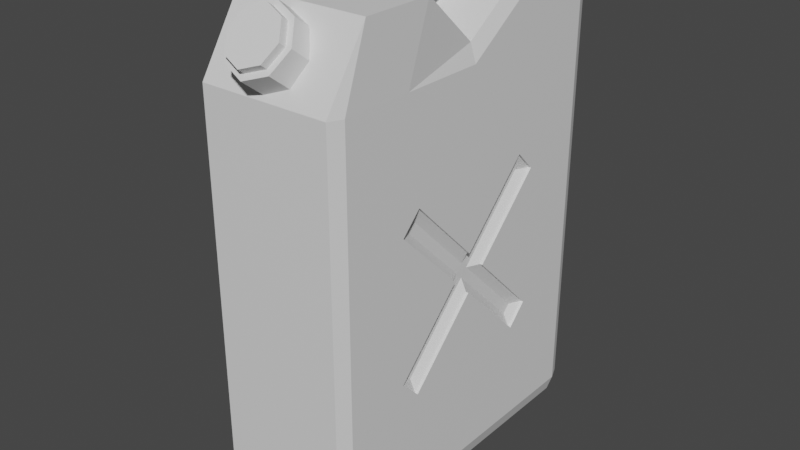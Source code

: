 # Source: fr_m_gas.blend  (saved by Blender 2.92.15; exported with 4.5.12 LTS)
import bpy
from mathutils import Matrix  # noqa: F401  (used for matrix-valued properties, if any)

bpy.ops.wm.read_factory_settings(use_empty=True)
scene = bpy.context.scene
scene.name = 'Scene'

# ---- collections
col_collection = bpy.data.collections.new('Collection'); scene.collection.children.link(col_collection)

# ---- materials (node trees are filled in below, after node groups)
mat_material_001 = bpy.data.materials.new('Material.001')
mat_material_001.use_transparent_shadow = False
mat_material_002 = bpy.data.materials.new('Material.002')
mat_material_002.use_transparent_shadow = False

# ---- material node trees
mat_material_001.use_nodes = True; mat_material_001.node_tree.nodes.clear()
_N = mat_material_001.node_tree.nodes; _L = mat_material_001.node_tree.links
n0 = _N.new('ShaderNodeBsdfPrincipled'); n0.name = 'Principled BSDF'; n0.location = (10, 300)
n0.distribution = 'GGX'
n0.subsurface_method = 'BURLEY'
n0.inputs[3].default_value = 1.45
n0.inputs[27].default_value = (0.0, 0.0, 0.0, 1.0)
n0.inputs[28].default_value = 1.0
n1 = _N.new('ShaderNodeOutputMaterial'); n1.name = 'Material Output'; n1.location = (300, 300)
_L.new(n0.outputs[0], n1.inputs[0])
n1.is_active_output = True
mat_material_002.use_nodes = True; mat_material_002.node_tree.nodes.clear()
_N = mat_material_002.node_tree.nodes; _L = mat_material_002.node_tree.links
n0 = _N.new('ShaderNodeBsdfPrincipled'); n0.name = 'Principled BSDF'; n0.location = (10, 300)
n0.distribution = 'GGX'
n0.subsurface_method = 'BURLEY'
n0.inputs[3].default_value = 1.45
n0.inputs[27].default_value = (0.0, 0.0, 0.0, 1.0)
n0.inputs[28].default_value = 1.0
n1 = _N.new('ShaderNodeOutputMaterial'); n1.name = 'Material Output'; n1.location = (300, 300)
_L.new(n0.outputs[0], n1.inputs[0])
n1.is_active_output = True

# ---- world
world_world = bpy.data.worlds.new('World'); scene.world = world_world
world_world.use_nodes = True; world_world.node_tree.nodes.clear()
_N = world_world.node_tree.nodes; _L = world_world.node_tree.links
n0 = _N.new('ShaderNodeOutputWorld'); n0.name = 'World Output'; n0.location = (300, 300)
n1 = _N.new('ShaderNodeBackground'); n1.name = 'Background'; n1.location = (10, 300)
n1.inputs[0].default_value = (0.05088, 0.05088, 0.05088, 1.0)
_L.new(n1.outputs[0], n0.inputs[0])
n0.is_active_output = True
world_world.color = (0.05088, 0.05088, 0.05088)
world_world.use_sun_shadow = False
world_world.sun_shadow_jitter_overblur = 0.0

# ---- meshes
me_cube_001 = bpy.data.meshes.new('Cube.001')
me_cube_001.from_pydata([(-0.8809, -0.1075, -1.043e-05), (-0.8035, -0.03936, -3.82e-06), (-0.8809, -1.295e-05, 0.08662), (-0.8035, -4.742e-06, 0.03172), (-0.8035, 4.742e-06, -0.03172), (-0.8809, 1.295e-05, -0.08662), (-0.8809, 0.1075, 1.043e-05), (-0.8035, 0.03936, 3.82e-06), (-0.8035, -0.4213, -0.3079), (-0.8809, -0.4894, -0.3079), (-0.8035, -0.3819, -0.3396), (-0.8809, -0.3819, -0.3945), (-0.8035, -0.382, 0.3395), (-0.8809, -0.3821, 0.3944), (-0.8035, -0.4214, 0.3078), (-0.8809, -0.4895, 0.3078), (-0.8035, 0.3819, 0.3396), (-0.8809, 0.3819, 0.3945), (-0.8035, 0.4213, 0.3079), (-0.8809, 0.4894, 0.3079), (-0.8035, 0.4214, -0.3078), (-0.8809, 0.4895, -0.3078), (-0.8035, 0.382, -0.3395), (-0.8809, 0.3821, -0.3944), (0.8809, 0.1075, -1.043e-05), (0.8035, 0.03936, -3.82e-06), (0.8809, 1.295e-05, 0.08662), (0.8035, 4.742e-06, 0.03172), (0.8035, -4.742e-06, -0.03172), (0.8809, -1.295e-05, -0.08662), (0.8809, -0.1075, 1.043e-05), (0.8035, -0.03936, 3.82e-06), (0.8035, 0.4213, -0.3079), (0.8809, 0.4894, -0.3079), (0.8035, 0.3819, -0.3396), (0.8809, 0.3819, -0.3945), (0.8035, 0.382, 0.3395), (0.8809, 0.3821, 0.3944), (0.8035, 0.4214, 0.3078), (0.8809, 0.4895, 0.3078), (0.8035, -0.3819, 0.3396), (0.8809, -0.3819, 0.3945), (0.8035, -0.4213, 0.3079), (0.8809, -0.4894, 0.3079), (0.8035, -0.4214, -0.3078), (0.8809, -0.4895, -0.3078), (0.8035, -0.382, -0.3395), (0.8809, -0.3821, -0.3944), (0.0, 0.0, 0.9145), (0.0, 0.0, -0.9145), (0.0, -0.9145, 0.0), (0.0, 0.9145, 0.0), (0.06603, -0.3249, 1.138), (0.0, 0.4572, 1.167), (0.4572, 0.0, 0.9145), (-0.4572, 0.0, 0.9145), (0.0, -0.4572, -0.9145), (0.0, 0.4572, -0.9145), (-0.4572, 0.0, -0.9145), (0.4572, 0.0, -0.9145), (-0.4572, -0.9145, 0.0), (0.4572, -0.9145, 0.0), (0.0, -0.9145, -0.4572), (0.0, -0.9145, 0.4572), (0.9145, -0.4572, 0.0), (0.9145, 0.4572, 0.0), (0.9145, 0.0, -0.4572), (0.9145, 0.0, 0.4572), (0.4572, 0.9145, 0.0), (-0.4572, 0.9145, 0.0), (0.0, 0.9145, -0.4572), (0.0, 0.9145, 0.4572), (-0.9145, 0.4572, 0.0), (-0.9145, -0.4572, 0.0), (-0.9145, 0.0, -0.4572), (-0.9145, 0.0, 0.4572), (-0.9145, -0.4572, 0.4572), (-0.9145, -0.4572, -0.4572), (-0.9145, 0.4572, -0.4572), (-0.4572, 0.9145, 0.4572), (-0.4572, 0.9145, -0.4572), (0.4572, 0.9145, -0.4572), (0.9145, 0.4572, 0.4572), (0.9145, 0.4572, -0.4572), (0.9145, -0.4572, -0.4572), (0.4572, -0.9145, 0.4572), (0.4572, -0.9145, -0.4572), (-0.4572, -0.9145, -0.4572), (0.4572, 0.4572, -0.9145), (-0.4572, 0.4572, -0.9145), (-0.4572, -0.4572, -0.9145), (-0.4572, 0.4572, 1.167), (0.4572, 0.4572, 1.167), (0.5233, -0.3249, 1.138), (-0.3912, -0.3249, 1.138), (0.4572, -0.4572, -0.9145), (-0.4572, -0.9145, 0.4572), (0.9145, -0.4572, 0.4572), (0.4572, 0.9145, 0.4572), (-0.9145, 0.4572, 0.4572), (-0.841, -0.841, -0.9145), (-0.841, -0.9145, -0.841), (-0.9145, -0.841, -0.841), (-0.9145, -0.841, 0.8391), (-0.841, -0.9145, 0.841), (-0.7749, -0.7086, 1.138), (-0.9145, 0.841, -0.841), (-0.841, 0.9145, -0.841), (-0.841, 0.841, -0.9145), (-0.841, 0.841, 1.167), (-0.841, 0.9145, 1.093), (-0.9145, 0.841, 1.091), (0.9145, -0.841, -0.841), (0.841, -0.9145, -0.841), (0.841, -0.841, -0.9145), (0.907, -0.7086, 1.138), (0.841, -0.9145, 0.841), (0.9145, -0.841, 0.8391), (0.841, 0.9145, -0.841), (0.9145, 0.841, -0.841), (0.841, 0.841, -0.9145), (0.841, 0.841, 1.167), (0.9145, 0.841, 1.091), (0.841, 0.9145, 1.093), (-0.841, 0.0, -0.9145), (-0.9145, 0.0, -0.841), (-0.841, -0.9145, 0.0), (-0.9145, -0.841, 0.0), (-0.841, 0.0, 0.9145), (-0.9145, 0.0, 0.8387), (-0.841, 0.9145, 0.0), (-0.9145, 0.841, 0.0), (0.0, 0.841, -0.9145), (0.0, 0.9145, -0.841), (0.0, 0.841, 1.167), (0.0, 0.9145, 1.093), (0.9145, 0.841, 0.0), (0.841, 0.9145, 0.0), (0.841, 0.0, -0.9145), (0.9145, 0.0, -0.841), (0.841, 0.0, 0.9145), (0.9145, 0.0, 0.8387), (0.841, -0.9145, 0.0), (0.9145, -0.841, 0.0), (0.0, -0.841, -0.9145), (0.0, -0.9145, -0.841), (0.06603, -0.7086, 1.138), (0.0, -0.9145, 0.841), (-0.9145, -0.4572, -0.841), (-0.841, -0.4572, -0.9145), (-0.9145, -0.841, 0.4572), (-0.841, -0.9145, 0.4572), (-0.9145, 0.4572, 1.091), (-0.841, 0.4572, 1.167), (-0.9145, 0.841, -0.4572), (-0.841, 0.9145, -0.4572), (-0.4572, 0.9145, -0.841), (-0.4572, 0.841, -0.9145), (0.4572, 0.9145, 1.093), (0.4572, 0.841, 1.167), (0.841, 0.9145, -0.4572), (0.9145, 0.841, -0.4572), (0.9145, 0.4572, -0.841), (0.841, 0.4572, -0.9145), (0.9145, -0.4572, 0.839), (0.907, -0.3249, 1.138), (0.9145, -0.841, -0.4572), (0.841, -0.9145, -0.4572), (0.4572, -0.9145, -0.841), (0.4572, -0.841, -0.9145), (-0.4572, -0.9145, 0.841), (-0.3912, -0.7086, 1.138), (-0.9145, 0.4572, -0.841), (-0.841, 0.4572, -0.9145), (-0.9145, -0.841, -0.4572), (-0.841, -0.9145, -0.4572), (-0.9145, -0.4572, 0.839), (-0.7749, -0.3249, 1.138), (-0.9145, 0.841, 0.4572), (-0.841, 0.9145, 0.4572), (0.4572, 0.9145, -0.841), (0.4572, 0.841, -0.9145), (-0.4572, 0.9145, 1.093), (-0.4572, 0.841, 1.167), (0.841, 0.9145, 0.4572), (0.9145, 0.841, 0.4572), (0.9145, -0.4572, -0.841), (0.841, -0.4572, -0.9145), (0.9145, 0.4572, 1.091), (0.841, 0.4572, 1.167), (0.9145, -0.841, 0.4572), (0.841, -0.9145, 0.4572), (-0.4572, -0.9145, -0.841), (-0.4572, -0.841, -0.9145), (0.4572, -0.9145, 0.841), (0.5233, -0.7086, 1.138), (0.9145, 1.295e-05, 0.08662), (0.9145, 0.3821, 0.3944), (0.9145, 0.0, 0.08663), (0.9145, -0.3819, 0.3945), (0.9145, 0.1075, 0.0), (0.9145, 0.1075, -1.043e-05), (0.9145, 0.4572, 0.2818), (0.9145, 0.4895, 0.3078), (0.9145, 0.4572, 0.3338), (0.9145, 0.4572, -0.2819), (0.9145, 0.4894, -0.3079), (0.9145, -1.295e-05, -0.08662), (0.9145, -0.3821, -0.3944), (0.9145, -0.4572, 0.3338), (0.9145, -0.4894, 0.3079), (0.9145, -0.4572, -0.3338), (0.9145, -0.4895, -0.3078), (0.9145, 0.4572, -0.3338), (0.9145, 0.3819, -0.3945), (0.9145, -0.1075, 1.043e-05), (0.9145, -0.4572, 0.2819), (0.9145, -0.1075, 0.0), (0.9145, -0.4572, -0.2818), (0.9145, 0.0, -0.08663), (-0.9145, -1.295e-05, 0.08662), (-0.9145, -0.3821, 0.3944), (-0.9145, 0.0, 0.08663), (-0.9145, 0.3819, 0.3945), (-0.9145, -0.1075, 0.0), (-0.9145, -0.1075, -1.043e-05), (-0.9145, -0.4572, 0.2818), (-0.9145, -0.4895, 0.3078), (-0.9145, -0.4572, 0.3338), (-0.9145, -0.4894, -0.3079), (-0.9145, -0.4572, -0.2819), (-0.9145, 1.295e-05, -0.08662), (-0.9145, 0.3821, -0.3944), (-0.9145, 0.4572, 0.3338), (-0.9145, 0.4894, 0.3079), (-0.9145, 0.4572, -0.3338), (-0.9145, 0.4895, -0.3078), (-0.9145, -0.4572, -0.3338), (-0.9145, -0.3819, -0.3945), (-0.9145, 0.1075, 1.043e-05), (-0.9145, 0.4572, 0.2819), (-0.9145, 0.1075, 0.0), (-0.9145, 0.4572, -0.2818), (-0.9145, 0.0, -0.08663)], [], [(179, 110, 182, 79), (185, 122, 188, 82), (191, 116, 194, 85), (94, 177, 105, 171), (186, 84, 166, 112), (107, 155, 80, 156), (52, 94, 171, 146), (92, 53, 48, 54), (76, 176, 129, 75), (56, 95, 169, 144), (89, 57, 49, 58), (189, 92, 54, 140), (60, 96, 151, 126), (86, 61, 50, 62), (93, 52, 146, 195), (167, 142, 61, 86), (80, 69, 51, 70), (68, 98, 184, 137), (155, 130, 69, 80), (55, 128, 177, 94), (96, 170, 104, 151), (192, 87, 175, 101), (87, 60, 126, 175), (183, 109, 153, 91), (148, 77, 74, 125), (69, 79, 71, 51), (132, 181, 88, 57), (113, 167, 86, 168), (157, 132, 57, 89), (108, 157, 89, 173), (130, 179, 79, 69), (121, 159, 92, 189), (156, 80, 70, 133), (70, 51, 68, 81), (59, 138, 187, 95), (173, 89, 58, 124), (88, 163, 138, 59), (181, 120, 163, 88), (165, 93, 195, 115), (162, 83, 66, 139), (61, 85, 63, 50), (145, 62, 87, 192), (119, 161, 83, 162), (90, 56, 144, 193), (95, 187, 114, 169), (142, 191, 85, 61), (150, 103, 176, 76), (168, 86, 62, 145), (62, 50, 60, 87), (57, 88, 59, 49), (133, 70, 81, 180), (180, 81, 160, 118), (124, 58, 90, 149), (172, 78, 154, 106), (134, 183, 91, 53), (102, 174, 77, 148), (125, 74, 78, 172), (58, 49, 56, 90), (53, 91, 55, 48), (71, 135, 158, 98), (99, 152, 111, 178), (140, 54, 93, 165), (98, 158, 123, 184), (79, 182, 135, 71), (97, 164, 117, 190), (67, 141, 164, 97), (54, 48, 52, 93), (63, 147, 170, 96), (48, 55, 94, 52), (75, 129, 152, 99), (85, 194, 147, 63), (49, 59, 95, 56), (139, 66, 84, 186), (50, 63, 96, 60), (82, 188, 141, 67), (81, 68, 137, 160), (51, 71, 98, 68), (159, 134, 53, 92), (91, 153, 128, 55), (100, 101, 102), (103, 104, 105), (106, 107, 108), (109, 110, 111), (112, 113, 114), (115, 116, 117), (118, 119, 120), (121, 122, 123), (149, 100, 102, 148), (151, 104, 103, 150), (153, 109, 111, 152), (155, 107, 106, 154), (157, 108, 107, 156), (159, 121, 123, 158), (161, 119, 118, 160), (163, 120, 119, 162), (165, 115, 117, 164), (167, 113, 112, 166), (169, 114, 113, 168), (171, 105, 104, 170), (173, 124, 125, 172), (175, 126, 127, 174), (177, 128, 129, 176), (179, 130, 131, 178), (181, 132, 133, 180), (183, 134, 135, 182), (185, 136, 137, 184), (187, 138, 139, 186), (189, 140, 141, 188), (191, 142, 143, 190), (193, 144, 145, 192), (195, 146, 147, 194), (124, 149, 148, 125), (126, 151, 150, 127), (128, 153, 152, 129), (130, 155, 154, 131), (132, 157, 156, 133), (134, 159, 158, 135), (136, 161, 160, 137), (138, 163, 162, 139), (140, 165, 164, 141), (142, 167, 166, 143), (144, 169, 168, 145), (146, 171, 170, 147), (108, 173, 172, 106), (101, 175, 174, 102), (105, 177, 176, 103), (110, 179, 178, 111), (120, 181, 180, 118), (109, 183, 182, 110), (122, 185, 184, 123), (114, 187, 186, 112), (121, 189, 188, 122), (116, 191, 190, 117), (100, 193, 192, 101), (115, 195, 194, 116), (149, 90, 193, 100), (31, 27, 40, 42), (26, 37, 197, 196), (41, 26, 196, 198, 199), (39, 24, 201, 200, 202, 203), (37, 39, 203, 204, 197), (24, 33, 206, 205, 201), (29, 47, 208, 207), (43, 41, 199, 209, 210), (25, 28, 34, 32), (25, 27, 31, 28), (47, 45, 212, 211, 208), (33, 35, 214, 213, 206), (28, 31, 44, 46), (30, 43, 210, 216, 215), (45, 30, 215, 217, 218, 212), (35, 29, 207, 219, 214), (33, 32, 34, 35), (24, 25, 32, 33), (29, 35, 34, 28), (37, 36, 38, 39), (26, 27, 36, 37), (38, 25, 24, 39), (42, 40, 41, 43), (40, 27, 26, 41), (30, 31, 42, 43), (46, 44, 45, 47), (44, 31, 30, 45), (29, 28, 46, 47), (27, 25, 38, 36), (205, 65, 200, 201), (219, 66, 83, 213, 214), (209, 97, 190, 143, 64, 216, 210), (213, 83, 161, 136, 65, 205, 206), (65, 202, 200), (204, 82, 67, 198, 196, 197), (202, 65, 136, 185, 82, 204, 203), (211, 84, 66, 219, 207, 208), (217, 64, 218), (218, 64, 143, 166, 84, 211, 212), (217, 215, 216, 64), (198, 67, 97, 209, 199), (7, 3, 16, 18), (220, 2, 13, 221), (223, 17, 2, 220, 222), (15, 0, 225, 224, 226, 227), (221, 13, 15, 227, 228), (225, 0, 9, 229, 230), (231, 5, 23, 232), (234, 19, 17, 223, 233), (1, 4, 10, 8), (1, 3, 7, 4), (23, 21, 236, 235, 232), (229, 9, 11, 238, 237), (4, 7, 20, 22), (239, 6, 19, 234, 240), (236, 21, 6, 239, 241, 242), (238, 11, 5, 231, 243), (9, 8, 10, 11), (0, 1, 8, 9), (5, 11, 10, 4), (13, 12, 14, 15), (2, 3, 12, 13), (14, 1, 0, 15), (18, 16, 17, 19), (16, 3, 2, 17), (6, 7, 18, 19), (22, 20, 21, 23), (20, 7, 6, 21), (5, 4, 22, 23), (3, 1, 14, 12), (73, 224, 225, 230), (74, 77, 237, 238, 243), (233, 99, 178, 131, 72, 240, 234), (224, 73, 226), (76, 75, 222, 220, 221, 228), (77, 174, 127, 73, 230, 229, 237), (78, 74, 243, 231, 232, 235), (241, 72, 242), (227, 226, 73, 127, 150, 76, 228), (236, 242, 72, 131, 154, 78, 235), (241, 239, 240, 72), (75, 99, 233, 223, 222)])
_uv = me_cube_001.uv_layers.new(name='UVMap')
_uv.uv.foreach_set('vector', [0.3287, 0.2569, 0.3287, 0.376, 0.2569, 0.376, 0.2569, 0.2569, 0.6712, 0.6275, 0.6712, 0.7461, 0.5993, 0.7461, 0.5993, 0.6275, 0.6713, 0.2569, 0.6713, 0.3287, 0.5994, 0.3287, 0.5994, 0.2569, 0.7559, 0.2445, 0.7559, 0.3164, 0.685, 0.3164, 0.685, 0.2445, 0.4281, 0.3844, 0.4281, 0.4562, 0.3562, 0.4562, 0.3562, 0.3844, 0.3287, 0.01377, 0.3287, 0.08563, 0.2569, 0.08563, 0.2569, 0.01377, 0.7559, 0.1589, 0.7559, 0.2445, 0.685, 0.2445, 0.685, 0.1589, 0.9012, 0.08563, 0.9012, 0.1713, 0.809, 0.1713, 0.809, 0.08563, 0.07186, 0.5229, 0.07186, 0.4515, 0.1575, 0.4515, 0.1575, 0.523, 0.7569, 0.5556, 0.7569, 0.6412, 0.685, 0.6412, 0.685, 0.5556, 0.9281, 0.47, 0.9281, 0.5556, 0.8425, 0.5556, 0.8425, 0.47, 0.9012, 0.01377, 0.9012, 0.08563, 0.809, 0.08563, 0.809, 0.01377, 0.4281, 0.1713, 0.4281, 0.2569, 0.3563, 0.2569, 0.3563, 0.1713, 0.5994, 0.08563, 0.5994, 0.1713, 0.5138, 0.1713, 0.5138, 0.08563, 0.7559, 0.07326, 0.7559, 0.1589, 0.685, 0.1589, 0.685, 0.07326, 0.6713, 0.08563, 0.6713, 0.1713, 0.5994, 0.1713, 0.5994, 0.08563, 0.2569, 0.08563, 0.2569, 0.1713, 0.1713, 0.1713, 0.1713, 0.08563, 0.08563, 0.1713, 0.08563, 0.2569, 0.01377, 0.2569, 0.01377, 0.1713, 0.3287, 0.08563, 0.3287, 0.1713, 0.2569, 0.1713, 0.2569, 0.08563, 0.809, 0.2569, 0.809, 0.3287, 0.7559, 0.3164, 0.7559, 0.2445, 0.4281, 0.2569, 0.4281, 0.3287, 0.3563, 0.3287, 0.3563, 0.2569, 0.4281, 0.01377, 0.4281, 0.08563, 0.3563, 0.08563, 0.3563, 0.01377, 0.4281, 0.08563, 0.4281, 0.1713, 0.3563, 0.1713, 0.3563, 0.08563, 0.9721, 0.2569, 0.9721, 0.3287, 0.9012, 0.3287, 0.9012, 0.2569, 0.07186, 0.7659, 0.07186, 0.6941, 0.1575, 0.6941, 0.1575, 0.7659, 0.2569, 0.1713, 0.2569, 0.2569, 0.1713, 0.2569, 0.1713, 0.1713, 1.0, 0.5556, 1.0, 0.6412, 0.9281, 0.6412, 0.9281, 0.5556, 0.6713, 0.01377, 0.6713, 0.08563, 0.5994, 0.08563, 0.5994, 0.01377, 1.0, 0.47, 1.0, 0.5556, 0.9281, 0.5556, 0.9281, 0.47, 1.0, 0.3981, 1.0, 0.47, 0.9281, 0.47, 0.9281, 0.3981, 0.3287, 0.1713, 0.3287, 0.2569, 0.2569, 0.2569, 0.2569, 0.1713, 0.9721, 0.01377, 0.9721, 0.08563, 0.9012, 0.08563, 0.9012, 0.01377, 0.2569, 0.01377, 0.2569, 0.08563, 0.1713, 0.08563, 0.1713, 0.01377, 0.1713, 0.08563, 0.1713, 0.1713, 0.08563, 0.1713, 0.08563, 0.08563, 0.8425, 0.6412, 0.8425, 0.7131, 0.7569, 0.7131, 0.7569, 0.6412, 0.9281, 0.3981, 0.9281, 0.47, 0.8425, 0.47, 0.8425, 0.3981, 0.9281, 0.6412, 0.9281, 0.7131, 0.8425, 0.7131, 0.8425, 0.6412, 1.0, 0.6412, 1.0, 0.7131, 0.9281, 0.7131, 0.9281, 0.6412, 0.7559, 0.001401, 0.7559, 0.07326, 0.685, 0.07326, 0.685, 0.001401, 0.5993, 0.3844, 0.5993, 0.4562, 0.5137, 0.4562, 0.5137, 0.3844, 0.5994, 0.1713, 0.5994, 0.2569, 0.5138, 0.2569, 0.5138, 0.1713, 0.5138, 0.01377, 0.5138, 0.08563, 0.4281, 0.08563, 0.4281, 0.01377, 0.6712, 0.3844, 0.6712, 0.4562, 0.5993, 0.4562, 0.5993, 0.3844, 0.7569, 0.47, 0.7569, 0.5556, 0.685, 0.5556, 0.685, 0.47, 0.7569, 0.6412, 0.7569, 0.7131, 0.685, 0.7131, 0.685, 0.6412, 0.6713, 0.1713, 0.6713, 0.2569, 0.5994, 0.2569, 0.5994, 0.1713, 0.0, 0.5229, 0.0, 0.4515, 0.07186, 0.4515, 0.07186, 0.5229, 0.5994, 0.01377, 0.5994, 0.08563, 0.5138, 0.08563, 0.5138, 0.01377, 0.5138, 0.08563, 0.5138, 0.1713, 0.4281, 0.1713, 0.4281, 0.08563, 0.9281, 0.5556, 0.9281, 0.6412, 0.8425, 0.6412, 0.8425, 0.5556, 0.1713, 0.01377, 0.1713, 0.08563, 0.08563, 0.08563, 0.08563, 0.01377, 0.08563, 0.01377, 0.08563, 0.08563, 0.01377, 0.08563, 0.01377, 0.01377, 0.8425, 0.3981, 0.8425, 0.47, 0.7569, 0.47, 0.7569, 0.3981, 0.2431, 0.7659, 0.2431, 0.6941, 0.315, 0.6941, 0.315, 0.7659, 0.9721, 0.1713, 0.9721, 0.2569, 0.9012, 0.2569, 0.9012, 0.1713, 0.0, 0.7659, 0.0, 0.6941, 0.07186, 0.6941, 0.07186, 0.7659, 0.1575, 0.7659, 0.1575, 0.6941, 0.2431, 0.6941, 0.2431, 0.7659, 0.8425, 0.47, 0.8425, 0.5556, 0.7569, 0.5556, 0.7569, 0.47, 0.9012, 0.1713, 0.9012, 0.2569, 0.809, 0.2569, 0.809, 0.1713, 0.1713, 0.2569, 0.1713, 0.376, 0.08563, 0.376, 0.08563, 0.2569, 0.2431, 0.523, 0.2431, 0.4044, 0.315, 0.4044, 0.315, 0.523, 0.809, 0.01377, 0.809, 0.08563, 0.7559, 0.07326, 0.7559, 0.001401, 0.08563, 0.2569, 0.08563, 0.376, 0.01377, 0.376, 0.01377, 0.2569, 0.2569, 0.2569, 0.2569, 0.376, 0.1713, 0.376, 0.1713, 0.2569, 0.4281, 0.6275, 0.4281, 0.699, 0.3562, 0.699, 0.3562, 0.6275, 0.5137, 0.6275, 0.5137, 0.6989, 0.4281, 0.699, 0.4281, 0.6275, 0.809, 0.08563, 0.809, 0.1713, 0.7559, 0.1589, 0.7559, 0.07326, 0.5138, 0.2569, 0.5138, 0.3287, 0.4281, 0.3287, 0.4281, 0.2569, 0.809, 0.1713, 0.809, 0.2569, 0.7559, 0.2445, 0.7559, 0.1589, 0.1575, 0.523, 0.1575, 0.4515, 0.2431, 0.4044, 0.2431, 0.523, 0.5994, 0.2569, 0.5994, 0.3287, 0.5138, 0.3287, 0.5138, 0.2569, 0.8425, 0.5556, 0.8425, 0.6412, 0.7569, 0.6412, 0.7569, 0.5556, 0.5137, 0.3844, 0.5137, 0.4562, 0.4281, 0.4562, 0.4281, 0.3844, 0.5138, 0.1713, 0.5138, 0.2569, 0.4281, 0.2569, 0.4281, 0.1713, 0.5993, 0.6275, 0.5993, 0.7461, 0.5137, 0.6989, 0.5137, 0.6275, 0.08563, 0.08563, 0.08563, 0.1713, 0.01377, 0.1713, 0.01377, 0.08563, 0.1713, 0.1713, 0.1713, 0.2569, 0.08563, 0.2569, 0.08563, 0.1713, 0.9721, 0.08563, 0.9721, 0.1713, 0.9012, 0.1713, 0.9012, 0.08563, 0.9012, 0.2569, 0.9012, 0.3287, 0.809, 0.3287, 0.809, 0.2569, 0.3563, 0.0, 0.3563, 0.01377, 0.3425, 0.01377, 0.6359, 0.77, 0.6526, 0.7604, 0.6526, 0.8092, 0.3425, 0.01377, 0.3287, 0.01377, 0.3287, 0.0, 0.315, 0.3897, 0.3288, 0.4035, 0.315, 0.4044, 0.685, 0.01377, 0.6713, 0.01377, 0.6713, 0.0, 0.381, 0.755, 0.3425, 0.6994, 0.3562, 0.699, 0.01377, 0.01377, 0.0, 0.01377, 0.01377, 0.0, 0.6713, 0.7604, 0.6712, 0.7461, 0.685, 0.7466, 0.7569, 0.3981, 0.685, 0.3981, 0.685, 0.3844, 0.7569, 0.3844, 0.3563, 0.2569, 0.3563, 0.3287, 0.3425, 0.3284, 0.3425, 0.2569, 0.2431, 0.3897, 0.315, 0.3897, 0.315, 0.4044, 0.2431, 0.4044, 0.3288, 0.6937, 0.3288, 0.7655, 0.315, 0.7659, 0.315, 0.6941, 0.2569, 0.0, 0.3287, 0.0, 0.3287, 0.01377, 0.2569, 0.01377, 0.08563, 0.3897, 0.01377, 0.3897, 0.01377, 0.376, 0.08563, 0.376, 0.6712, 0.4562, 0.6712, 0.3844, 0.685, 0.3845, 0.685, 0.4563, 0.9281, 0.7131, 1.0, 0.7131, 1.0, 0.7269, 0.9281, 0.7269, 0.4529, 0.7549, 0.381, 0.755, 0.3562, 0.699, 0.4281, 0.699, 0.6713, 0.08563, 0.6713, 0.01377, 0.685, 0.01377, 0.685, 0.08563, 0.5994, 0.0, 0.6713, 0.0, 0.6713, 0.01377, 0.5994, 0.01377, 0.4405, 0.3844, 0.3686, 0.3844, 0.3563, 0.3287, 0.4281, 0.3287, 0.9281, 0.3981, 0.8425, 0.3981, 0.8425, 0.3844, 0.9281, 0.3844, 0.3563, 0.08563, 0.3563, 0.1713, 0.3425, 0.1713, 0.3425, 0.08563, 0.0967, 0.3947, 0.1575, 0.4369, 0.1575, 0.4515, 0.07186, 0.4515, 0.3288, 0.5225, 0.3288, 0.6081, 0.315, 0.6085, 0.315, 0.523, 0.08563, 0.0, 0.1713, 0.0, 0.1713, 0.01377, 0.08563, 0.01377, 0.2569, 0.3897, 0.1713, 0.3897, 0.1713, 0.376, 0.2569, 0.376, 0.6712, 0.6275, 0.6712, 0.5418, 0.685, 0.5419, 0.685, 0.6276, 0.7569, 0.7131, 0.8425, 0.7131, 0.8425, 0.7269, 0.7569, 0.7269, 0.9012, 0.01377, 0.809, 0.01377, 0.8066, 0.0, 0.8989, 0.0, 0.6713, 0.2569, 0.6713, 0.1713, 0.685, 0.1713, 0.685, 0.2569, 0.4281, 0.0, 0.5138, 0.0, 0.5138, 0.01377, 0.4281, 0.01377, 0.6118, 0.3844, 0.5261, 0.3844, 0.5138, 0.3287, 0.5994, 0.3287, 0.8425, 0.3981, 0.7569, 0.3981, 0.7569, 0.3844, 0.8425, 0.3844, 0.3563, 0.1713, 0.3563, 0.2569, 0.3425, 0.2569, 0.3425, 0.1713, 0.809, 0.3287, 0.9012, 0.3287, 0.8989, 0.3425, 0.8066, 0.3425, 0.3288, 0.6081, 0.3288, 0.6937, 0.315, 0.6941, 0.315, 0.6085, 0.1713, 0.0, 0.2569, 0.0, 0.2569, 0.01377, 0.1713, 0.01377, 0.1713, 0.3897, 0.08563, 0.3897, 0.08563, 0.376, 0.1713, 0.376, 0.6712, 0.5418, 0.6712, 0.4562, 0.685, 0.4563, 0.685, 0.5419, 0.8425, 0.7131, 0.9281, 0.7131, 0.9281, 0.7269, 0.8425, 0.7269, 0.5138, 0.7132, 0.4529, 0.7549, 0.4281, 0.699, 0.5137, 0.6989, 0.6713, 0.1713, 0.6713, 0.08563, 0.685, 0.08563, 0.685, 0.1713, 0.5138, 0.0, 0.5994, 0.0, 0.5994, 0.01377, 0.5138, 0.01377, 0.5261, 0.3844, 0.4405, 0.3844, 0.4281, 0.3287, 0.5138, 0.3287, 1.0, 0.3981, 0.9281, 0.3981, 0.9281, 0.3844, 1.0, 0.3844, 0.3563, 0.01377, 0.3563, 0.08563, 0.3425, 0.08563, 0.3425, 0.01377, 0.02484, 0.3947, 0.0967, 0.3947, 0.07186, 0.4515, 0.0, 0.4515, 0.3288, 0.4035, 0.3288, 0.5225, 0.315, 0.523, 0.315, 0.4044, 0.01377, 0.0, 0.08563, 0.0, 0.08563, 0.01377, 0.01377, 0.01377, 0.3287, 0.3897, 0.2569, 0.3897, 0.2569, 0.376, 0.3287, 0.376, 0.6712, 0.7461, 0.6712, 0.6275, 0.685, 0.6276, 0.685, 0.7466, 0.685, 0.7131, 0.7569, 0.7131, 0.7569, 0.7269, 0.685, 0.7269, 0.6713, 0.7604, 0.5994, 0.7604, 0.5993, 0.7461, 0.6712, 0.7461, 0.6713, 0.3287, 0.6713, 0.2569, 0.685, 0.2569, 0.685, 0.3284, 0.3563, 0.0, 0.4281, 0.0, 0.4281, 0.01377, 0.3563, 0.01377, 0.6836, 0.3844, 0.6118, 0.3844, 0.5994, 0.3287, 0.6713, 0.3287, 0.7569, 0.3981, 0.7569, 0.47, 0.685, 0.47, 0.685, 0.3981, 0.7486, 0.8131, 0.7545, 0.8058, 0.8122, 0.8773, 0.8063, 0.8847, 0.8267, 0.8185, 0.8267, 0.747, 0.833, 0.747, 0.833, 0.8185, 0.8267, 0.8901, 0.8267, 0.8185, 0.833, 0.8185, 0.833, 0.8185, 0.833, 0.8901, 0.4841, 0.8531, 0.4841, 0.773, 0.4904, 0.773, 0.4904, 0.773, 0.4904, 0.8463, 0.4904, 0.8531, 0.8267, 0.747, 0.8267, 0.7269, 0.833, 0.7269, 0.833, 0.7329, 0.833, 0.747, 0.5798, 0.7732, 0.5798, 0.8447, 0.5735, 0.8447, 0.5735, 0.8387, 0.5735, 0.7732, 0.889, 0.8241, 0.889, 0.744, 0.8953, 0.744, 0.8953, 0.8241, 0.8267, 0.9102, 0.8267, 0.8901, 0.833, 0.8901, 0.833, 0.9042, 0.833, 0.9102, 0.7486, 0.7984, 0.7427, 0.8058, 0.685, 0.7342, 0.691, 0.7269, 0.7486, 0.7984, 0.7545, 0.8058, 0.7486, 0.8131, 0.7427, 0.8058, 0.889, 0.744, 0.889, 0.7269, 0.8953, 0.7269, 0.8953, 0.732, 0.8953, 0.744, 0.889, 0.9077, 0.889, 0.8851, 0.8953, 0.8851, 0.8953, 0.9009, 0.8953, 0.9077, 0.7427, 0.8058, 0.7486, 0.8131, 0.691, 0.8847, 0.685, 0.8773, 0.6214, 0.773, 0.6214, 0.834, 0.6151, 0.834, 0.6151, 0.8288, 0.6151, 0.773, 0.5257, 0.8447, 0.5257, 0.7732, 0.532, 0.7732, 0.532, 0.7732, 0.532, 0.8387, 0.532, 0.8447, 0.889, 0.8851, 0.889, 0.8241, 0.8953, 0.8241, 0.8953, 0.8241, 0.8953, 0.8851, 0.889, 0.9077, 0.8745, 0.8951, 0.8745, 0.8868, 0.889, 0.8851, 0.5798, 0.7732, 0.5943, 0.7604, 0.5943, 0.8319, 0.5798, 0.8447, 0.889, 0.8241, 0.889, 0.8851, 0.8745, 0.8868, 0.8745, 0.8258, 0.8267, 0.747, 0.8122, 0.747, 0.8122, 0.7396, 0.8267, 0.7269, 0.8267, 0.8185, 0.8122, 0.8185, 0.8122, 0.747, 0.8267, 0.747, 0.4696, 0.8405, 0.4696, 0.7604, 0.4841, 0.773, 0.4841, 0.8531, 0.8122, 0.8974, 0.8122, 0.8901, 0.8267, 0.8901, 0.8267, 0.9102, 0.8122, 0.8901, 0.8122, 0.8185, 0.8267, 0.8185, 0.8267, 0.8901, 0.6214, 0.773, 0.6359, 0.7604, 0.6359, 0.8214, 0.6214, 0.834, 0.8745, 0.7457, 0.8745, 0.7394, 0.889, 0.7269, 0.889, 0.744, 0.5112, 0.832, 0.5112, 0.7604, 0.5257, 0.7732, 0.5257, 0.8447, 0.889, 0.8241, 0.8745, 0.8258, 0.8745, 0.7457, 0.889, 0.744, 0.7545, 0.8058, 0.7486, 0.7984, 0.8063, 0.7269, 0.8122, 0.7342, 0.5993, 0.489, 0.5993, 0.5418, 0.5338, 0.5418, 0.5338, 0.5418, 0.5137, 0.5256, 0.5137, 0.4562, 0.5993, 0.4562, 0.5993, 0.4793, 0.5852, 0.468, 0.4281, 0.6044, 0.4281, 0.6275, 0.3562, 0.6275, 0.3562, 0.5418, 0.4281, 0.5418, 0.4281, 0.5946, 0.422, 0.5995, 0.5993, 0.4793, 0.5993, 0.4562, 0.6712, 0.4562, 0.6712, 0.5418, 0.5993, 0.5418, 0.5993, 0.489, 0.6054, 0.4842, 0.5993, 0.5418, 0.5993, 0.5946, 0.5338, 0.5418, 0.5993, 0.6044, 0.5993, 0.6275, 0.5137, 0.6275, 0.5137, 0.5581, 0.5137, 0.5581, 0.5852, 0.6157, 0.5993, 0.5946, 0.5993, 0.5418, 0.6712, 0.5418, 0.6712, 0.6275, 0.5993, 0.6275, 0.5993, 0.6044, 0.6054, 0.5995, 0.4281, 0.4793, 0.4281, 0.4562, 0.5137, 0.4562, 0.5137, 0.5256, 0.5137, 0.5256, 0.4422, 0.468, 0.4936, 0.5418, 0.4281, 0.5418, 0.4281, 0.4891, 0.4281, 0.4891, 0.4281, 0.5418, 0.3562, 0.5418, 0.3562, 0.4562, 0.4281, 0.4562, 0.4281, 0.4793, 0.422, 0.4842, 0.4936, 0.5418, 0.4936, 0.5418, 0.4281, 0.5946, 0.4281, 0.5418, 0.5137, 0.5581, 0.5137, 0.6275, 0.4281, 0.6275, 0.4281, 0.6044, 0.4422, 0.6157, 0.4061, 0.8467, 0.412, 0.8393, 0.4696, 0.9109, 0.4637, 0.9182, 0.833, 0.8185, 0.8393, 0.8185, 0.8393, 0.8901, 0.833, 0.8901, 0.833, 0.747, 0.8393, 0.747, 0.8393, 0.8185, 0.833, 0.8185, 0.833, 0.8185, 0.6006, 0.7604, 0.6006, 0.8214, 0.5943, 0.8214, 0.5943, 0.8214, 0.5943, 0.7656, 0.5943, 0.7604, 0.833, 0.8901, 0.8393, 0.8901, 0.8393, 0.9102, 0.833, 0.9102, 0.833, 0.9042, 0.5528, 0.7732, 0.559, 0.7732, 0.559, 0.8447, 0.5528, 0.8447, 0.5528, 0.8387, 0.8538, 0.8241, 0.8601, 0.8241, 0.8601, 0.8851, 0.8538, 0.8851, 0.833, 0.7269, 0.8393, 0.7269, 0.8393, 0.747, 0.833, 0.747, 0.833, 0.7329, 0.4061, 0.832, 0.4001, 0.8393, 0.3425, 0.7678, 0.3484, 0.7604, 0.4061, 0.832, 0.412, 0.8393, 0.4061, 0.8467, 0.4001, 0.8393, 0.8601, 0.8851, 0.8601, 0.9077, 0.8538, 0.9077, 0.8538, 0.9009, 0.8538, 0.8851, 0.8538, 0.7269, 0.8601, 0.7269, 0.8601, 0.744, 0.8538, 0.744, 0.8538, 0.732, 0.4001, 0.8393, 0.4061, 0.8467, 0.3484, 0.9182, 0.3425, 0.9109, 0.4904, 0.773, 0.4967, 0.773, 0.4967, 0.8531, 0.4904, 0.8531, 0.4904, 0.8463, 0.532, 0.7604, 0.5383, 0.7604, 0.5383, 0.832, 0.532, 0.832, 0.532, 0.8319, 0.532, 0.7665, 0.8538, 0.744, 0.8601, 0.744, 0.8601, 0.8241, 0.8538, 0.8241, 0.8538, 0.8241, 0.8601, 0.7269, 0.8745, 0.7394, 0.8745, 0.7457, 0.8601, 0.744, 0.559, 0.7732, 0.5735, 0.7604, 0.5735, 0.8319, 0.559, 0.8447, 0.8601, 0.8241, 0.8601, 0.744, 0.8745, 0.7457, 0.8745, 0.8258, 0.8393, 0.8901, 0.8538, 0.8901, 0.8538, 0.8974, 0.8393, 0.9102, 0.8393, 0.8185, 0.8538, 0.8185, 0.8538, 0.8901, 0.8393, 0.8901, 0.6151, 0.773, 0.6151, 0.834, 0.6006, 0.8214, 0.6006, 0.7604, 0.8538, 0.7396, 0.8538, 0.747, 0.8393, 0.747, 0.8393, 0.7269, 0.8538, 0.747, 0.8538, 0.8185, 0.8393, 0.8185, 0.8393, 0.747, 0.4967, 0.773, 0.5112, 0.7604, 0.5112, 0.8405, 0.4967, 0.8531, 0.8745, 0.8868, 0.8745, 0.8951, 0.8601, 0.9077, 0.8601, 0.8851, 0.5528, 0.7732, 0.5528, 0.8447, 0.5383, 0.832, 0.5383, 0.7604, 0.8601, 0.8241, 0.8745, 0.8258, 0.8745, 0.8868, 0.8601, 0.8851, 0.412, 0.8393, 0.4061, 0.832, 0.4637, 0.7604, 0.4696, 0.7678, 0.07186, 0.6085, 0.1374, 0.6085, 0.1374, 0.6085, 0.07186, 0.6613, 0.1575, 0.6941, 0.07186, 0.6941, 0.07186, 0.671, 0.08596, 0.6824, 0.1575, 0.6247, 0.2431, 0.5461, 0.2431, 0.523, 0.315, 0.523, 0.315, 0.6085, 0.2431, 0.6085, 0.2431, 0.5558, 0.2491, 0.5509, 0.1374, 0.6085, 0.07186, 0.6085, 0.07186, 0.5558, 0.07186, 0.5229, 0.1575, 0.523, 0.1575, 0.5923, 0.1575, 0.5923, 0.08594, 0.5347, 0.07186, 0.546, 0.07186, 0.6941, 0.0, 0.6941, 0.0, 0.6085, 0.07186, 0.6085, 0.07186, 0.6613, 0.06583, 0.6662, 0.07186, 0.671, 0.2431, 0.6941, 0.1575, 0.6941, 0.1575, 0.6247, 0.1575, 0.6247, 0.229, 0.6824, 0.2431, 0.671, 0.1776, 0.6085, 0.2431, 0.6085, 0.2431, 0.6613, 0.06581, 0.5509, 0.07186, 0.5558, 0.07186, 0.6085, 0.0, 0.6085, 0.0, 0.5229, 0.07186, 0.5229, 0.07186, 0.546, 0.2492, 0.6661, 0.2431, 0.6613, 0.2431, 0.6085, 0.315, 0.6085, 0.315, 0.6941, 0.2431, 0.6941, 0.2431, 0.671, 0.1776, 0.6085, 0.1776, 0.6085, 0.2431, 0.5558, 0.2431, 0.6085, 0.1575, 0.523, 0.2431, 0.523, 0.2431, 0.5461, 0.229, 0.5347, 0.1575, 0.5923])
me_cube_001.materials.append(mat_material_001)
me_cube_001.use_remesh_fix_poles = True
me_cube_001.use_remesh_preserve_attributes = False
me_cube_001.use_mirror_vertex_groups = False
me_cube_001.update()
me_cylinder = bpy.data.meshes.new('Cylinder')
me_cylinder.from_pydata([(0.0, 1.0, -1.0), (0.0, 1.0, 1.0), (0.9511, 0.309, -1.0), (0.9511, 0.309, 1.0), (0.5878, -0.809, -1.0), (0.5878, -0.809, 1.0), (-0.5878, -0.809, -1.0), (-0.5878, -0.809, 1.0), (-0.9511, 0.309, -1.0), (-0.9511, 0.309, 1.0)], [], [(0, 1, 3, 2), (2, 3, 5, 4), (4, 5, 7, 6), (3, 1, 9, 7, 5), (6, 7, 9, 8), (8, 9, 1, 0), (0, 2, 4, 6, 8)])
_uv = me_cylinder.uv_layers.new(name='UVMap')
_uv.uv.foreach_set('vector', [0.4, 0.3236, 0.4, 0.6639, 0.2, 0.6639, 0.2, 0.3236, 0.2, 0.3236, 0.2, 0.6639, 0.0, 0.6639, 0.0, 0.3236, 0.8, 0.3236, 0.8, 0.6639, 0.6, 0.6639, 0.6, 0.3236, 0.6155, 0.2618, 0.4253, 0.3236, 0.3078, 0.1618, 0.4253, 0.0, 0.6155, 0.0618, 0.6, 0.3236, 0.6, 0.6639, 0.4, 0.6639, 0.4, 0.3236, 1.0, 0.3236, 1.0, 0.6639, 0.8, 0.6639, 0.8, 0.3236, 0.1176, 0.0, 0.3078, 0.0618, 0.3078, 0.2618, 0.1176, 0.3236, 0.0, 0.1618])
me_cylinder.materials.append(mat_material_001)
me_cylinder.use_remesh_fix_poles = True
me_cylinder.use_remesh_preserve_attributes = False
me_cylinder.use_mirror_vertex_groups = False
me_cylinder.update()
me_cylinder_001 = bpy.data.meshes.new('Cylinder.001')
me_cylinder_001.from_pydata([(0.0, 1.0, -1.0), (0.0, 1.0, 1.0), (0.7071, 0.7071, -1.0), (0.7071, 0.7071, 1.0), (1.0, -4.371e-08, -1.0), (1.0, -4.371e-08, 1.0), (0.7071, -0.7071, -1.0), (0.7071, -0.7071, 1.0), (-8.742e-08, -1.0, -1.0), (-8.742e-08, -1.0, 1.0), (-0.7071, -0.7071, -1.0), (-0.7071, -0.7071, 1.0), (-1.0, 1.192e-08, -1.0), (-1.0, 1.192e-08, 1.0), (-0.7071, 0.7071, -1.0), (-0.7071, 0.7071, 1.0)], [], [(0, 1, 3, 2), (2, 3, 5, 4), (4, 5, 7, 6), (6, 7, 9, 8), (8, 9, 11, 10), (10, 11, 13, 12), (3, 1, 15, 13, 11, 9, 7, 5), (12, 13, 15, 14), (14, 15, 1, 0), (0, 2, 4, 6, 8, 10, 12, 14)])
_uv = me_cylinder_001.uv_layers.new(name='UVMap')
_uv.uv.foreach_set('vector', [0.2612, 0.0, 0.2612, 0.3998, 0.1082, 0.3998, 0.1082, 0.0, 0.1082, 0.0, 0.1082, 0.3998, 0.0, 0.3998, 0.0, 0.0, 0.7388, 0.0, 0.7388, 0.3998, 0.6306, 0.3998, 0.6306, 0.0, 0.6306, 0.0, 0.6306, 0.3998, 0.4776, 0.3998, 0.4776, 0.0, 0.4776, 0.0, 0.4776, 0.3998, 0.3694, 0.3998, 0.3694, 0.0, 1.0, 0.0, 1.0, 0.3998, 0.8918, 0.3998, 0.8918, 0.0, 5.96e-08, 0.508, 0.1082, 0.3998, 0.2612, 0.3998, 0.3694, 0.508, 0.3694, 0.661, 0.2612, 0.7692, 0.1082, 0.7692, 0.0, 0.661, 0.8918, 0.0, 0.8918, 0.3998, 0.7388, 0.3998, 0.7388, 0.0, 0.3694, 0.0, 0.3694, 0.3998, 0.2612, 0.3998, 0.2612, 0.0, 0.3694, 0.508, 0.4776, 0.3998, 0.6306, 0.3998, 0.7388, 0.508, 0.7388, 0.661, 0.6306, 0.7692, 0.4776, 0.7692, 0.3694, 0.661])
me_cylinder_001.materials.append(mat_material_002)
me_cylinder_001.use_remesh_fix_poles = True
me_cylinder_001.use_remesh_preserve_attributes = False
me_cylinder_001.use_mirror_vertex_groups = False
me_cylinder_001.update()
me_cylinder_002 = bpy.data.meshes.new('Cylinder.002')
me_cylinder_002.from_pydata([(0.0, 1.0, -1.0), (0.0, 1.0, 1.0), (0.7071, 0.7071, -1.0), (0.7071, 0.7071, 1.0), (1.0, -4.371e-08, -1.0), (1.0, -4.371e-08, 1.0), (0.7071, -0.7071, -1.0), (0.7071, -0.7071, 1.0), (-8.742e-08, -1.0, -1.0), (-8.742e-08, -1.0, 1.0), (-0.7071, -0.7071, -1.0), (-0.7071, -0.7071, 1.0), (-1.0, 1.192e-08, -1.0), (-1.0, 1.192e-08, 1.0), (-0.7071, 0.7071, -1.0), (-0.7071, 0.7071, 1.0)], [], [(0, 1, 3, 2), (2, 3, 5, 4), (4, 5, 7, 6), (6, 7, 9, 8), (8, 9, 11, 10), (10, 11, 13, 12), (3, 1, 15, 13, 11, 9, 7, 5), (12, 13, 15, 14), (14, 15, 1, 0), (0, 2, 4, 6, 8, 10, 12, 14)])
_uv = me_cylinder_002.uv_layers.new(name='UVMap')
_uv.uv.foreach_set('vector', [0.2612, 0.0, 0.2612, 0.3998, 0.1082, 0.3998, 0.1082, 0.0, 0.1082, 0.0, 0.1082, 0.3998, 0.0, 0.3998, 0.0, 0.0, 0.7388, 0.0, 0.7388, 0.3998, 0.6306, 0.3998, 0.6306, 0.0, 0.6306, 0.0, 0.6306, 0.3998, 0.4776, 0.3998, 0.4776, 0.0, 0.4776, 0.0, 0.4776, 0.3998, 0.3694, 0.3998, 0.3694, 0.0, 1.0, 0.0, 1.0, 0.3998, 0.8918, 0.3998, 0.8918, 0.0, 5.96e-08, 0.508, 0.1082, 0.3998, 0.2612, 0.3998, 0.3694, 0.508, 0.3694, 0.661, 0.2612, 0.7692, 0.1082, 0.7692, 0.0, 0.661, 0.8918, 0.0, 0.8918, 0.3998, 0.7388, 0.3998, 0.7388, 0.0, 0.3694, 0.0, 0.3694, 0.3998, 0.2612, 0.3998, 0.2612, 0.0, 0.3694, 0.508, 0.4776, 0.3998, 0.6306, 0.3998, 0.7388, 0.508, 0.7388, 0.661, 0.6306, 0.7692, 0.4776, 0.7692, 0.3694, 0.661])
me_cylinder_002.materials.append(mat_material_002)
me_cylinder_002.use_remesh_fix_poles = True
me_cylinder_002.use_remesh_preserve_attributes = False
me_cylinder_002.use_mirror_vertex_groups = False
me_cylinder_002.update()

# ---- objects
ob_cube = bpy.data.objects.new('Cube', me_cube_001)
ob_cylinder = bpy.data.objects.new('Cylinder', me_cylinder)
ob_cylinder_001 = bpy.data.objects.new('Cylinder.001', me_cylinder_001)
ob_cylinder_002 = bpy.data.objects.new('Cylinder.002', me_cylinder_002)

# ---- transforms, parenting, visibility, modifiers, constraints
ob_cube.location = (0.0, 0.0, 0.0)
ob_cube.scale = (0.5766, 1.388, 1.723)
ob_cube.lineart.crease_threshold = 0.0
ob_cylinder.location = (0.0, 0.0, 1.792)
ob_cylinder.rotation_euler = (1.571, 0.0, 0.0)
ob_cylinder.scale = (-0.1209, -0.1209, 1.0)
ob_cylinder.lineart.crease_threshold = 0.0
ob_cylinder_001.location = (0.0, -1.175, 1.732)
ob_cylinder_001.rotation_euler = (0.9173, -0.0, 0.0)
ob_cylinder_001.scale = (0.2458, 0.2458, -0.1082)
ob_cylinder_001.lineart.crease_threshold = 0.0
ob_cylinder_002.location = (0.001061, -1.22, 1.767)
ob_cylinder_002.rotation_euler = (0.9173, -0.0, 0.0)
ob_cylinder_002.scale = (0.1997, 0.1997, -0.1082)
ob_cylinder_002.lineart.crease_threshold = 0.0

# ---- collection membership
col_collection.objects.link(ob_cube)
col_collection.objects.link(ob_cylinder)
col_collection.objects.link(ob_cylinder_001)
col_collection.objects.link(ob_cylinder_002)

# ---- scene / render settings (as saved in the file)
scene.frame_start = 1; scene.frame_end = 250; scene.frame_set(1)
scene.render.engine = 'BLENDER_EEVEE_NEXT'
scene.cycles.use_denoising = False
scene.cycles.samples = 128
scene.cycles.sampling_pattern = 'TABULATED_SOBOL'
scene.cycles.use_adaptive_sampling = False
scene.cycles.use_light_tree = False
scene.view_settings.view_transform = 'Filmic'
bpy.context.view_layer.update()

# ---- added for rendering (the .blend has no active camera and no usable light): camera, sun
cam_auto = bpy.data.cameras.new('AutoCamera')
cam_auto.lens = 50.0
cam_auto.sensor_width = 36.0
cam_auto.clip_end = 1000.0
ob_auto_camera = bpy.data.objects.new('AutoCamera', cam_auto)
scene.collection.objects.link(ob_auto_camera)
ob_auto_camera.location = (4.26403, -5.1957, 3.62841)
ob_auto_camera.rotation_euler = (1.09748, -7.21219e-08, 0.694738)
scene.camera = ob_auto_camera
light_auto_sun = bpy.data.lights.new('AutoSun', 'SUN')
light_auto_sun.energy = 3.0
light_auto_sun.angle = 0.0523599
ob_auto_sun = bpy.data.objects.new('AutoSun', light_auto_sun)
scene.collection.objects.link(ob_auto_sun)
ob_auto_sun.rotation_euler = (0.872665, 0.174533, 0.523599)
bpy.context.view_layer.update()
